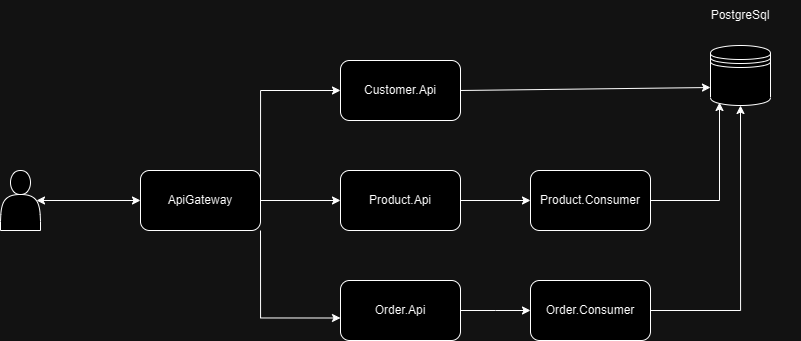

The diagram above was exported from draw.io. Its source (the exported page's mxGraphModel, read from the mxfile embedded in the PNG):
<mxGraphModel dx="1543" dy="796" grid="1" gridSize="10" guides="1" tooltips="1" connect="1" arrows="1" fold="1" page="1" pageScale="1" pageWidth="827" pageHeight="1169" math="0" shadow="0">
  <root>
    <mxCell id="0" />
    <mxCell id="1" parent="0" />
    <object label="" id="_TMe0RAeQd-1s-p7W70x-2">
      <mxCell style="rounded=1;whiteSpace=wrap;html=1;" vertex="1" parent="1">
        <mxGeometry x="350" y="170" width="120" height="60" as="geometry" />
      </mxCell>
    </object>
    <mxCell id="_TMe0RAeQd-1s-p7W70x-3" value="" style="rounded=1;whiteSpace=wrap;html=1;" vertex="1" parent="1">
      <mxGeometry x="540" y="280" width="120" height="60" as="geometry" />
    </mxCell>
    <mxCell id="_TMe0RAeQd-1s-p7W70x-4" value="" style="rounded=1;whiteSpace=wrap;html=1;" vertex="1" parent="1">
      <mxGeometry x="540" y="390" width="120" height="60" as="geometry" />
    </mxCell>
    <object label="" id="_TMe0RAeQd-1s-p7W70x-6">
      <mxCell style="rounded=1;whiteSpace=wrap;html=1;" vertex="1" parent="1">
        <mxGeometry x="350" y="280" width="120" height="60" as="geometry" />
      </mxCell>
    </object>
    <object label="" id="_TMe0RAeQd-1s-p7W70x-7">
      <mxCell style="rounded=1;whiteSpace=wrap;html=1;" vertex="1" parent="1">
        <mxGeometry x="350" y="390" width="120" height="60" as="geometry" />
      </mxCell>
    </object>
    <mxCell id="_TMe0RAeQd-1s-p7W70x-8" value="Customer.Api" style="text;html=1;strokeColor=none;fillColor=none;align=center;verticalAlign=middle;whiteSpace=wrap;rounded=0;" vertex="1" parent="1">
      <mxGeometry x="350" y="185" width="120" height="30" as="geometry" />
    </mxCell>
    <mxCell id="_TMe0RAeQd-1s-p7W70x-17" value="" style="edgeStyle=orthogonalEdgeStyle;rounded=0;orthogonalLoop=1;jettySize=auto;html=1;" edge="1" parent="1" source="_TMe0RAeQd-1s-p7W70x-10" target="_TMe0RAeQd-1s-p7W70x-12">
      <mxGeometry relative="1" as="geometry" />
    </mxCell>
    <mxCell id="_TMe0RAeQd-1s-p7W70x-10" value="Product.Api" style="text;html=1;strokeColor=none;fillColor=none;align=center;verticalAlign=middle;whiteSpace=wrap;rounded=0;" vertex="1" parent="1">
      <mxGeometry x="350" y="295" width="120" height="30" as="geometry" />
    </mxCell>
    <mxCell id="_TMe0RAeQd-1s-p7W70x-11" value="Order.Api" style="text;html=1;strokeColor=none;fillColor=none;align=center;verticalAlign=middle;whiteSpace=wrap;rounded=0;" vertex="1" parent="1">
      <mxGeometry x="350" y="405" width="120" height="30" as="geometry" />
    </mxCell>
    <mxCell id="_TMe0RAeQd-1s-p7W70x-21" style="edgeStyle=orthogonalEdgeStyle;rounded=0;orthogonalLoop=1;jettySize=auto;html=1;exitX=1;exitY=0.5;exitDx=0;exitDy=0;entryX=0.15;entryY=0.95;entryDx=0;entryDy=0;entryPerimeter=0;" edge="1" parent="1" source="_TMe0RAeQd-1s-p7W70x-12" target="_TMe0RAeQd-1s-p7W70x-14">
      <mxGeometry relative="1" as="geometry" />
    </mxCell>
    <mxCell id="_TMe0RAeQd-1s-p7W70x-12" value="Product.Consumer" style="text;html=1;strokeColor=none;fillColor=none;align=center;verticalAlign=middle;whiteSpace=wrap;rounded=0;" vertex="1" parent="1">
      <mxGeometry x="540" y="295" width="120" height="30" as="geometry" />
    </mxCell>
    <mxCell id="_TMe0RAeQd-1s-p7W70x-22" style="edgeStyle=orthogonalEdgeStyle;rounded=0;orthogonalLoop=1;jettySize=auto;html=1;exitX=1;exitY=0.5;exitDx=0;exitDy=0;entryX=0.5;entryY=1;entryDx=0;entryDy=0;" edge="1" parent="1" source="_TMe0RAeQd-1s-p7W70x-13" target="_TMe0RAeQd-1s-p7W70x-14">
      <mxGeometry relative="1" as="geometry" />
    </mxCell>
    <mxCell id="_TMe0RAeQd-1s-p7W70x-13" value="Order.Consumer" style="text;html=1;strokeColor=none;fillColor=none;align=center;verticalAlign=middle;whiteSpace=wrap;rounded=0;" vertex="1" parent="1">
      <mxGeometry x="540" y="405" width="120" height="30" as="geometry" />
    </mxCell>
    <UserObject label="" tooltip="PostgreSql" id="_TMe0RAeQd-1s-p7W70x-14">
      <mxCell style="shape=datastore;whiteSpace=wrap;html=1;" vertex="1" parent="1">
        <mxGeometry x="720" y="155" width="60" height="60" as="geometry" />
      </mxCell>
    </UserObject>
    <mxCell id="_TMe0RAeQd-1s-p7W70x-15" value="PostgreSql" style="text;html=1;strokeColor=none;fillColor=none;align=center;verticalAlign=middle;whiteSpace=wrap;rounded=0;" vertex="1" parent="1">
      <mxGeometry x="690" y="110" width="120" height="30" as="geometry" />
    </mxCell>
    <mxCell id="_TMe0RAeQd-1s-p7W70x-16" value="" style="endArrow=classic;html=1;rounded=0;entryX=0;entryY=0.7;entryDx=0;entryDy=0;" edge="1" parent="1" target="_TMe0RAeQd-1s-p7W70x-14">
      <mxGeometry width="50" height="50" relative="1" as="geometry">
        <mxPoint x="470" y="200" as="sourcePoint" />
        <mxPoint x="520" y="150" as="targetPoint" />
      </mxGeometry>
    </mxCell>
    <mxCell id="_TMe0RAeQd-1s-p7W70x-19" value="" style="edgeStyle=orthogonalEdgeStyle;rounded=0;orthogonalLoop=1;jettySize=auto;html=1;exitX=1;exitY=0.5;exitDx=0;exitDy=0;" edge="1" parent="1" source="_TMe0RAeQd-1s-p7W70x-7">
      <mxGeometry relative="1" as="geometry">
        <mxPoint x="490" y="330" as="sourcePoint" />
        <mxPoint x="540" y="420" as="targetPoint" />
      </mxGeometry>
    </mxCell>
    <mxCell id="_TMe0RAeQd-1s-p7W70x-27" style="edgeStyle=orthogonalEdgeStyle;rounded=0;orthogonalLoop=1;jettySize=auto;html=1;exitX=1;exitY=1;exitDx=0;exitDy=0;entryX=0;entryY=0.75;entryDx=0;entryDy=0;" edge="1" parent="1" source="_TMe0RAeQd-1s-p7W70x-23" target="_TMe0RAeQd-1s-p7W70x-11">
      <mxGeometry relative="1" as="geometry" />
    </mxCell>
    <object label="" id="_TMe0RAeQd-1s-p7W70x-23">
      <mxCell style="rounded=1;whiteSpace=wrap;html=1;" vertex="1" parent="1">
        <mxGeometry x="150" y="280" width="120" height="60" as="geometry" />
      </mxCell>
    </object>
    <mxCell id="_TMe0RAeQd-1s-p7W70x-25" style="edgeStyle=orthogonalEdgeStyle;rounded=0;orthogonalLoop=1;jettySize=auto;html=1;exitX=1;exitY=0;exitDx=0;exitDy=0;entryX=0;entryY=0.5;entryDx=0;entryDy=0;" edge="1" parent="1" source="_TMe0RAeQd-1s-p7W70x-24" target="_TMe0RAeQd-1s-p7W70x-8">
      <mxGeometry relative="1" as="geometry" />
    </mxCell>
    <mxCell id="_TMe0RAeQd-1s-p7W70x-26" style="edgeStyle=orthogonalEdgeStyle;rounded=0;orthogonalLoop=1;jettySize=auto;html=1;exitX=1;exitY=0.5;exitDx=0;exitDy=0;entryX=0;entryY=0.5;entryDx=0;entryDy=0;" edge="1" parent="1" source="_TMe0RAeQd-1s-p7W70x-24" target="_TMe0RAeQd-1s-p7W70x-10">
      <mxGeometry relative="1" as="geometry" />
    </mxCell>
    <mxCell id="_TMe0RAeQd-1s-p7W70x-24" value="ApiGateway" style="text;html=1;strokeColor=none;fillColor=none;align=center;verticalAlign=middle;whiteSpace=wrap;rounded=0;" vertex="1" parent="1">
      <mxGeometry x="150" y="295" width="120" height="30" as="geometry" />
    </mxCell>
    <mxCell id="_TMe0RAeQd-1s-p7W70x-29" value="" style="shape=actor;whiteSpace=wrap;html=1;" vertex="1" parent="1">
      <mxGeometry x="10" y="280" width="40" height="60" as="geometry" />
    </mxCell>
    <mxCell id="_TMe0RAeQd-1s-p7W70x-32" value="" style="endArrow=classic;startArrow=classic;html=1;rounded=0;entryX=0;entryY=0.5;entryDx=0;entryDy=0;exitX=0.9;exitY=0.5;exitDx=0;exitDy=0;exitPerimeter=0;" edge="1" parent="1" source="_TMe0RAeQd-1s-p7W70x-29" target="_TMe0RAeQd-1s-p7W70x-23">
      <mxGeometry width="50" height="50" relative="1" as="geometry">
        <mxPoint x="50" y="325" as="sourcePoint" />
        <mxPoint x="100" y="275" as="targetPoint" />
      </mxGeometry>
    </mxCell>
  </root>
</mxGraphModel>